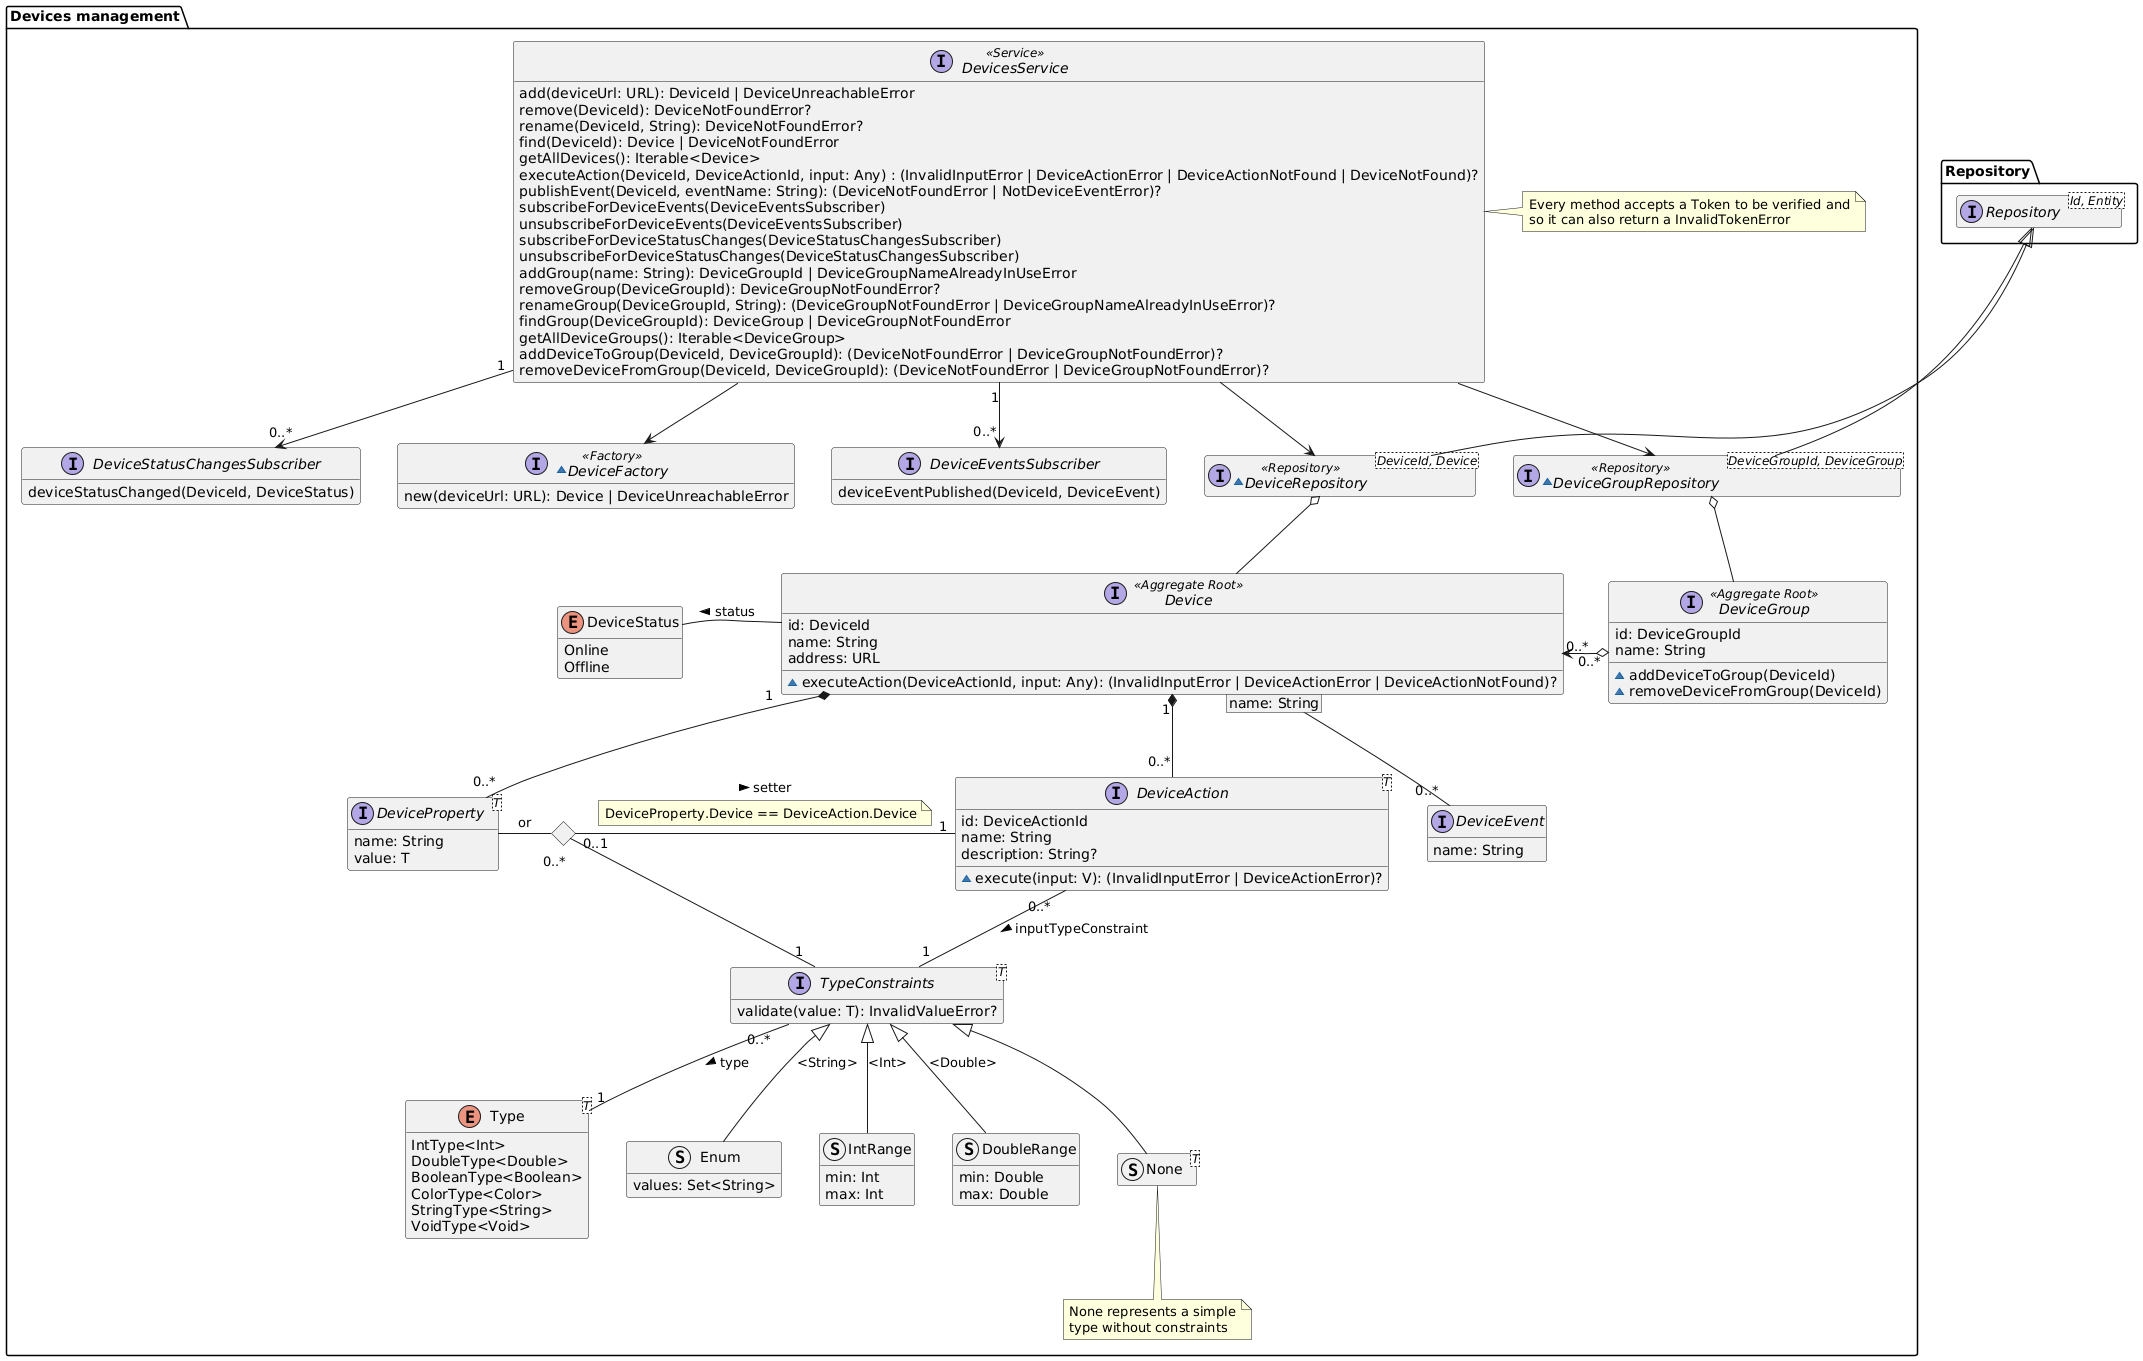

The diagram above was rendered by PlantUML. Its source (embedded in the PNG):
@startuml devices-management-domain-model

hide empty members
package Repository{
    interface Repository<Id, Entity>
}

package "Devices management" {

    interface Device <<Aggregate Root>> {
        id: DeviceId
        name: String
        address: URL
        ~ executeAction(DeviceActionId, input: Any): (InvalidInputError | DeviceActionError | DeviceActionNotFound)?
    }

    enum DeviceStatus {
        Online
        Offline
    }

    interface DeviceGroup <<Aggregate Root>> {
        id: DeviceGroupId
        name: String
        ~addDeviceToGroup(DeviceId)
        ~removeDeviceFromGroup(DeviceId)
    }

    enum Type<T> {
        IntType<Int>
        DoubleType<Double>
        BooleanType<Boolean>
        ColorType<Color>
        StringType<String>
        VoidType<Void>
    }

    interface TypeConstraints<T> {
        validate(value: T): InvalidValueError?
    }

    struct Enum {
        values: Set<String>
    }

    struct IntRange {
        min: Int
        max: Int
    }

    struct DoubleRange {
        min: Double
        max: Double
    }

    struct None<T>
    note bottom of None
        None represents a simple
        type without constraints
    end note


    interface DeviceProperty<T> {
        name: String
        value: T
    }

    interface DeviceAction<T> {
        id: DeviceActionId
        name: String
        description: String?
        ~ execute(input: V): (InvalidInputError | DeviceActionError)?
    }

    interface DeviceEvent {
        name: String
    }

    ~interface DeviceRepository<DeviceId, Device> <<Repository>> {
    }
    ~interface DeviceGroupRepository<DeviceGroupId, DeviceGroup> <<Repository>> {
    }

    interface DeviceEventsSubscriber {
        deviceEventPublished(DeviceId, DeviceEvent)
    }

    interface DeviceStatusChangesSubscriber {
        deviceStatusChanged(DeviceId, DeviceStatus)
    }

    interface DevicesService <<Service>> {
        add(deviceUrl: URL): DeviceId | DeviceUnreachableError
        remove(DeviceId): DeviceNotFoundError?
        rename(DeviceId, String): DeviceNotFoundError?
        find(DeviceId): Device | DeviceNotFoundError
        getAllDevices(): Iterable<Device>
        executeAction(DeviceId, DeviceActionId, input: Any) : (InvalidInputError | DeviceActionError | DeviceActionNotFound | DeviceNotFound)?
        publishEvent(DeviceId, eventName: String): (DeviceNotFoundError | NotDeviceEventError)?
        subscribeForDeviceEvents(DeviceEventsSubscriber)
        unsubscribeForDeviceEvents(DeviceEventsSubscriber)
        subscribeForDeviceStatusChanges(DeviceStatusChangesSubscriber)
        unsubscribeForDeviceStatusChanges(DeviceStatusChangesSubscriber)
        addGroup(name: String): DeviceGroupId | DeviceGroupNameAlreadyInUseError
        removeGroup(DeviceGroupId): DeviceGroupNotFoundError?
        renameGroup(DeviceGroupId, String): (DeviceGroupNotFoundError | DeviceGroupNameAlreadyInUseError)?
        findGroup(DeviceGroupId): DeviceGroup | DeviceGroupNotFoundError
        getAllDeviceGroups(): Iterable<DeviceGroup>
        addDeviceToGroup(DeviceId, DeviceGroupId): (DeviceNotFoundError | DeviceGroupNotFoundError)?
        removeDeviceFromGroup(DeviceId, DeviceGroupId): (DeviceNotFoundError | DeviceGroupNotFoundError)?
    }

    note right of DevicesService
        Every method accepts a Token to be verified and
        so it can also return a InvalidTokenError
    end note

    ~interface DeviceFactory <<Factory>> {
        new(deviceUrl: URL): Device | DeviceUnreachableError
    }


    Device -l- DeviceStatus : "status >"
    Device "0..*   "  <--r--o "   0..*" DeviceGroup
    TypeConstraints "0..*" -- "1" Type : "type >"
    Enum -u-|> TypeConstraints : "<String>"
    IntRange -u-|> TypeConstraints : "<Int>"
    DoubleRange -u-|> TypeConstraints : "<Double>"
    None -u-|> TypeConstraints
    DeviceAction "0..*" -- "1" TypeConstraints : "inputTypeConstraint >"
    Device "1" *-- "0..*" DeviceProperty
    Device "1" *-- "0..*" DeviceAction
    <> Diamond
    DeviceProperty -r- Diamond : "or"
    Diamond "0..1" -r- "1" DeviceAction : "setter >"
    note on link
        DeviceProperty.Device == DeviceAction.Device
    end note
    Diamond "0..*" -- "1" TypeConstraints
    Device [name: String] -- "0..*" DeviceEvent
    DeviceGroupRepository -u-|> Repository.Repository
    DeviceGroupRepository o-- DeviceGroup
    DeviceRepository -u-|> Repository.Repository
    DeviceRepository o-- Device
    DevicesService --> DeviceRepository
    DevicesService --> DeviceGroupRepository
    DevicesService --> DeviceFactory
    DevicesService "1" --> "0..*" DeviceEventsSubscriber
    DevicesService "1" --> "0..*" DeviceStatusChangesSubscriber
}

@enduml